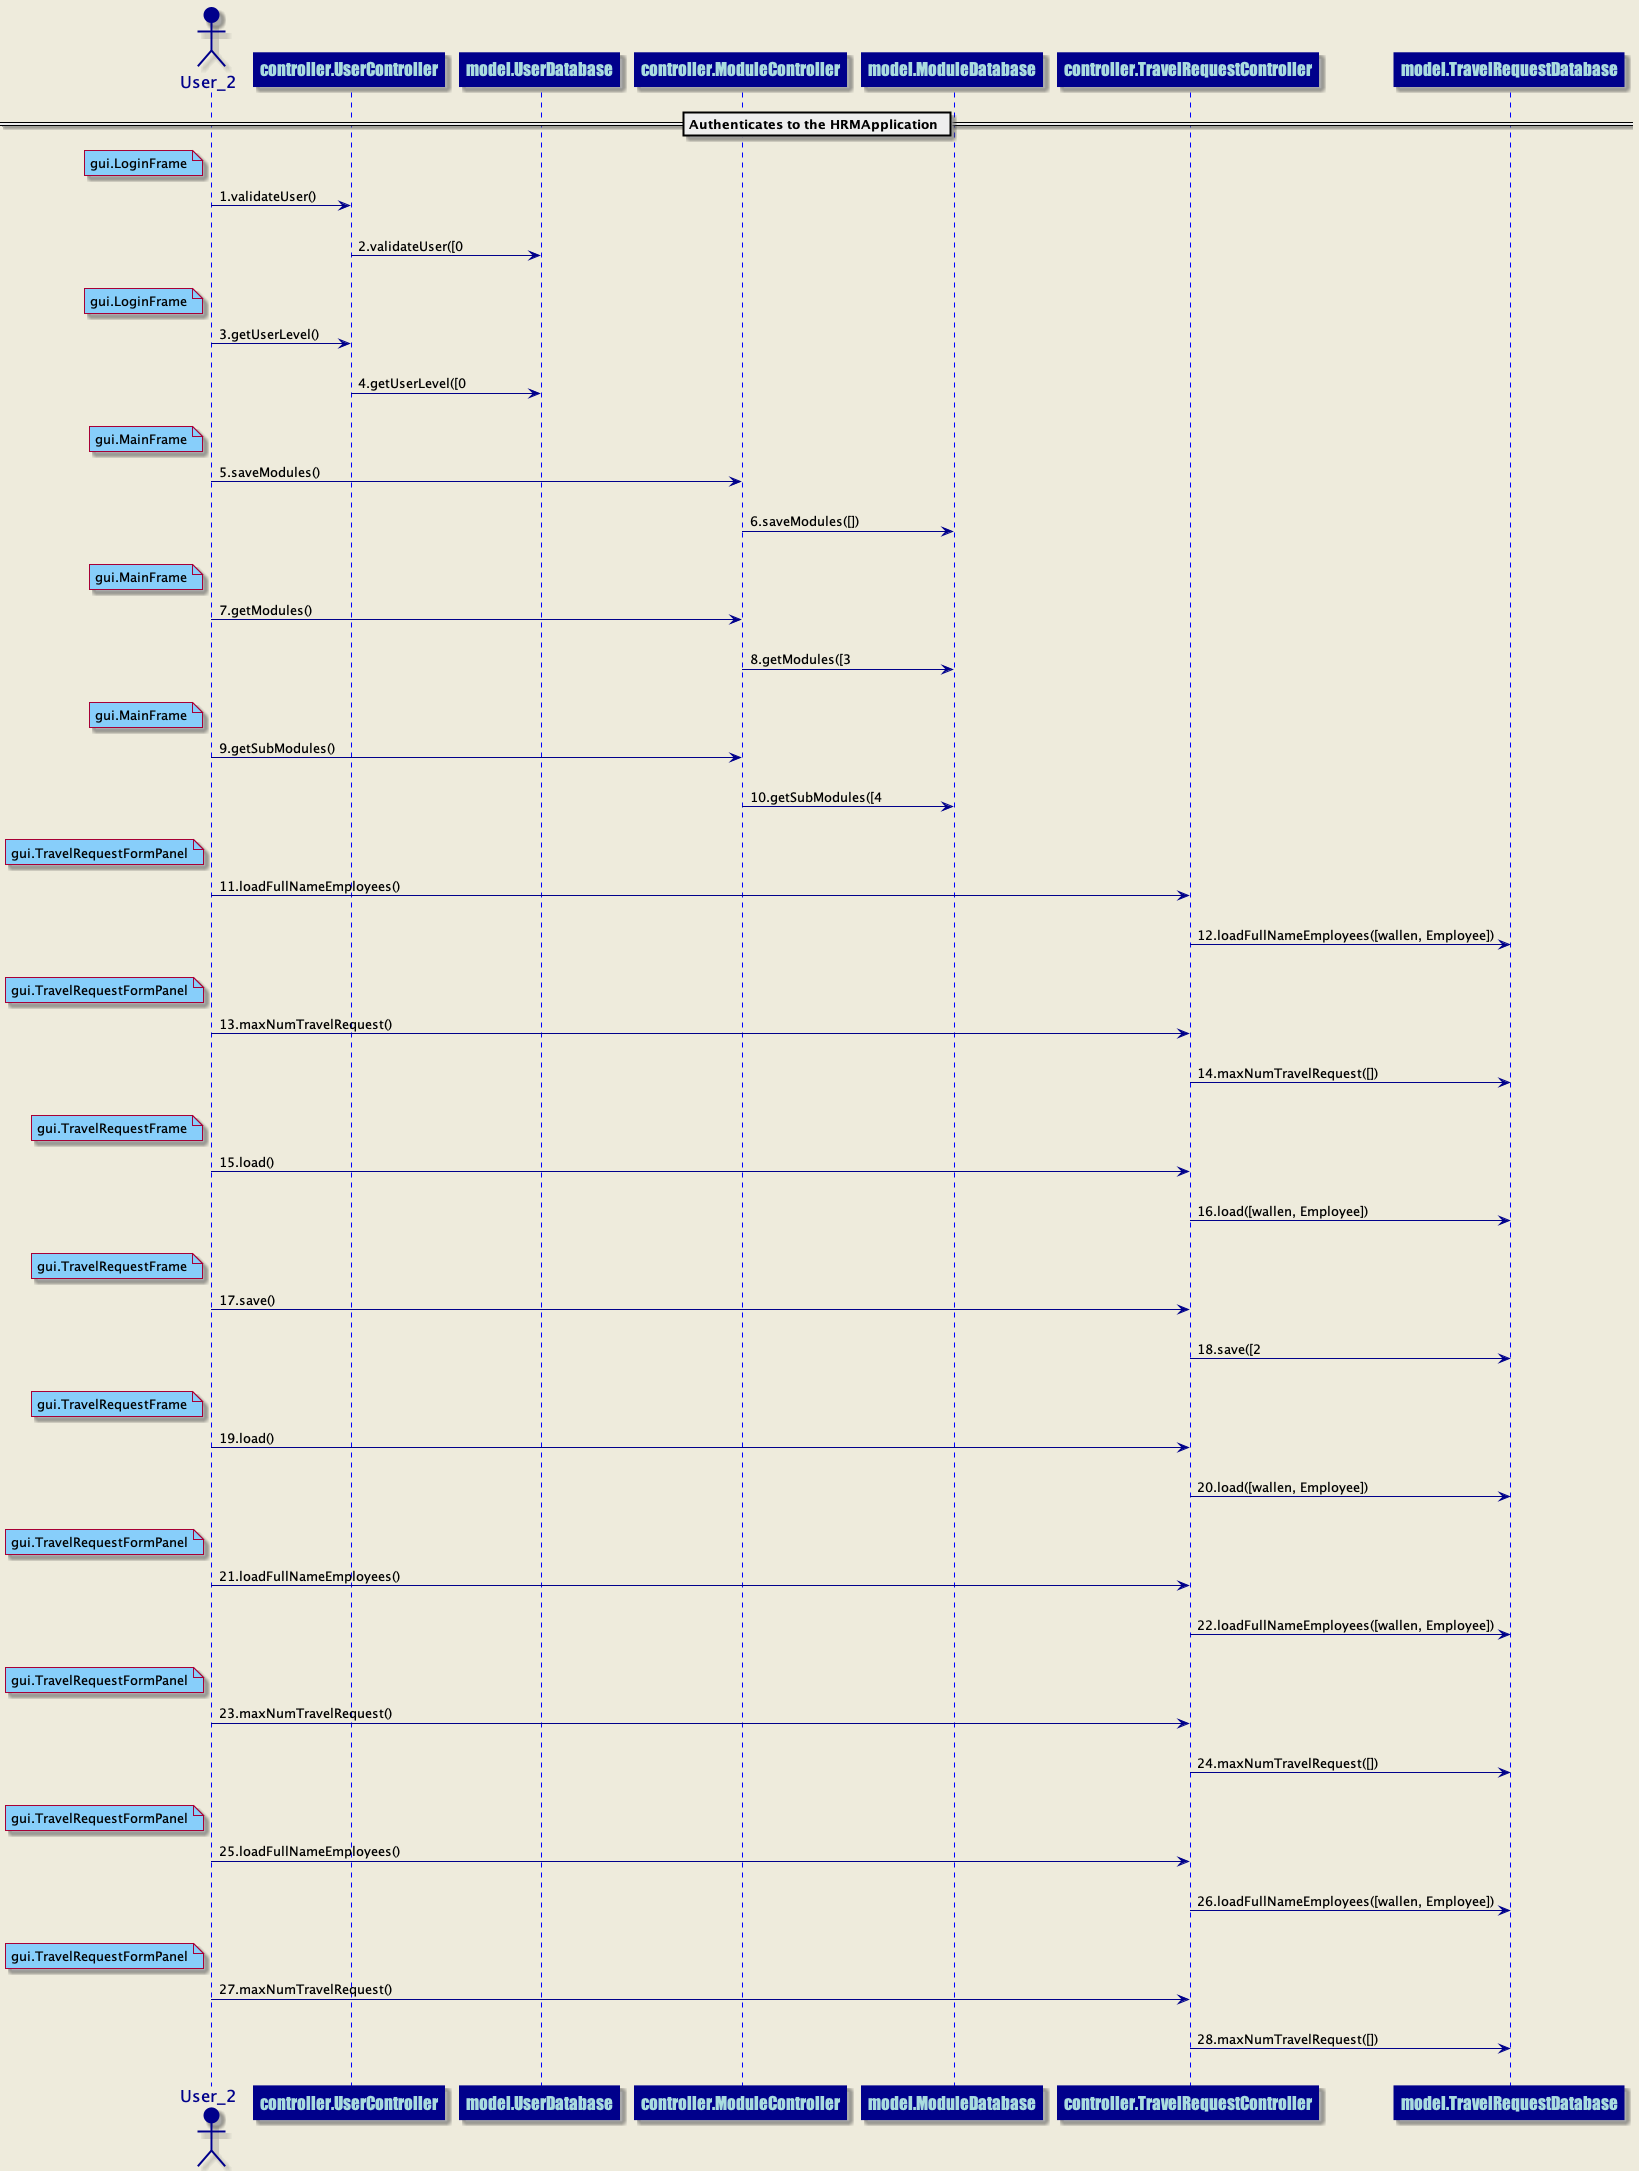

The diagram above was rendered by PlantUML. Its source (embedded in the PNG):
@startuml
skinparam backgroundColor #EEEBDC
skinparam sequence {
ArrowColor DarkBlue
ActorBorderColor DarkBlue
LifeLineBorderColor blue
LifeLineBackgroundColor DarkBlue
ParticipantBorderColor DarkBlue
ParticipantBackgroundColor DarkBlue
ParticipantFontName Impact
ParticipantFontSize 17
ParticipantFontColor #A9DCDF
ActorBackgroundColor DarkBlue
ActorFontColor DarkBlue
ActorFontSize 17
ActorFontName Aapex
}
== Authenticates to the HRMApplication ==
actor User_2 order 61
participant controller.UserController order 62
note left of User_2 #lightskyblue 
gui.LoginFrame
end note
User_2 ->controller.UserController: 1.validateUser()
||20||
participant controller.UserController order 63
participant model.UserDatabase order 64
controller.UserController ->model.UserDatabase: 2.validateUser([0
||20||
actor User_2 order 65
participant controller.UserController order 66
note left of User_2 #lightskyblue 
gui.LoginFrame
end note
User_2 ->controller.UserController: 3.getUserLevel()
||20||
participant controller.UserController order 67
participant model.UserDatabase order 68
controller.UserController ->model.UserDatabase: 4.getUserLevel([0
||20||
actor User_2 order 69
participant controller.ModuleController order 70
note left of User_2 #lightskyblue 
gui.MainFrame
end note
User_2 ->controller.ModuleController: 5.saveModules()
||20||
participant controller.ModuleController order 71
participant model.ModuleDatabase order 72
controller.ModuleController ->model.ModuleDatabase: 6.saveModules([])
||20||
actor User_2 order 73
participant controller.ModuleController order 74
note left of User_2 #lightskyblue 
gui.MainFrame
end note
User_2 ->controller.ModuleController: 7.getModules()
||20||
participant controller.ModuleController order 75
participant model.ModuleDatabase order 76
controller.ModuleController ->model.ModuleDatabase: 8.getModules([3
||20||
actor User_2 order 77
participant controller.ModuleController order 78
note left of User_2 #lightskyblue 
gui.MainFrame
end note
User_2 ->controller.ModuleController: 9.getSubModules()
||20||
participant controller.ModuleController order 79
participant model.ModuleDatabase order 80
controller.ModuleController ->model.ModuleDatabase: 10.getSubModules([4
||20||
actor User_2 order 81
participant controller.TravelRequestController order 82
note left of User_2 #lightskyblue 
gui.TravelRequestFormPanel
end note
User_2 ->controller.TravelRequestController: 11.loadFullNameEmployees()
||20||
participant controller.TravelRequestController order 83
participant model.TravelRequestDatabase order 84
controller.TravelRequestController ->model.TravelRequestDatabase: 12.loadFullNameEmployees([wallen, Employee])
||20||
actor User_2 order 85
participant controller.TravelRequestController order 86
note left of User_2 #lightskyblue 
gui.TravelRequestFormPanel
end note
User_2 ->controller.TravelRequestController: 13.maxNumTravelRequest()
||20||
participant controller.TravelRequestController order 87
participant model.TravelRequestDatabase order 88
controller.TravelRequestController ->model.TravelRequestDatabase: 14.maxNumTravelRequest([])
||20||
actor User_2 order 89
participant controller.TravelRequestController order 90
note left of User_2 #lightskyblue 
gui.TravelRequestFrame
end note
User_2 ->controller.TravelRequestController: 15.load()
||20||
participant controller.TravelRequestController order 91
participant model.TravelRequestDatabase order 92
controller.TravelRequestController ->model.TravelRequestDatabase: 16.load([wallen, Employee])
||20||
actor User_2 order 93
participant controller.TravelRequestController order 94
note left of User_2 #lightskyblue 
gui.TravelRequestFrame
end note
User_2 ->controller.TravelRequestController: 17.save()
||20||
participant controller.TravelRequestController order 95
participant model.TravelRequestDatabase order 96
controller.TravelRequestController ->model.TravelRequestDatabase: 18.save([2
||20||
actor User_2 order 97
participant controller.TravelRequestController order 98
note left of User_2 #lightskyblue 
gui.TravelRequestFrame
end note
User_2 ->controller.TravelRequestController: 19.load()
||20||
participant controller.TravelRequestController order 99
participant model.TravelRequestDatabase order 100
controller.TravelRequestController ->model.TravelRequestDatabase: 20.load([wallen, Employee])
||20||
actor User_2 order 101
participant controller.TravelRequestController order 102
note left of User_2 #lightskyblue 
gui.TravelRequestFormPanel
end note
User_2 ->controller.TravelRequestController: 21.loadFullNameEmployees()
||20||
participant controller.TravelRequestController order 103
participant model.TravelRequestDatabase order 104
controller.TravelRequestController ->model.TravelRequestDatabase: 22.loadFullNameEmployees([wallen, Employee])
||20||
actor User_2 order 105
participant controller.TravelRequestController order 106
note left of User_2 #lightskyblue 
gui.TravelRequestFormPanel
end note
User_2 ->controller.TravelRequestController: 23.maxNumTravelRequest()
||20||
participant controller.TravelRequestController order 107
participant model.TravelRequestDatabase order 108
controller.TravelRequestController ->model.TravelRequestDatabase: 24.maxNumTravelRequest([])
||20||
actor User_2 order 109
participant controller.TravelRequestController order 110
note left of User_2 #lightskyblue 
gui.TravelRequestFormPanel
end note
User_2 ->controller.TravelRequestController: 25.loadFullNameEmployees()
||20||
participant controller.TravelRequestController order 111
participant model.TravelRequestDatabase order 112
controller.TravelRequestController ->model.TravelRequestDatabase: 26.loadFullNameEmployees([wallen, Employee])
||20||
actor User_2 order 113
participant controller.TravelRequestController order 114
note left of User_2 #lightskyblue 
gui.TravelRequestFormPanel
end note
User_2 ->controller.TravelRequestController: 27.maxNumTravelRequest()
||20||
participant controller.TravelRequestController order 115
participant model.TravelRequestDatabase order 116
controller.TravelRequestController ->model.TravelRequestDatabase: 28.maxNumTravelRequest([])
||20||
@enduml